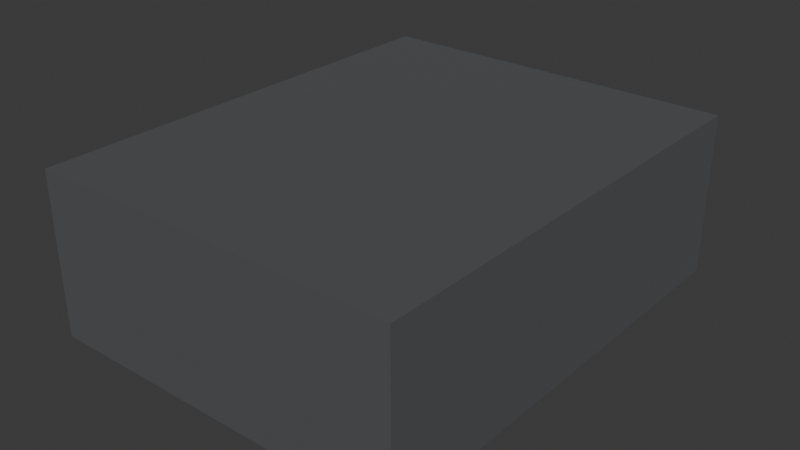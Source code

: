 # Source: procedural_building.blend  (saved by Blender 5.1.30; exported with 4.5.12 LTS)
import bpy
from mathutils import Matrix  # noqa: F401  (used for matrix-valued properties, if any)

bpy.ops.wm.read_factory_settings(use_empty=True)
scene = bpy.context.scene
scene.name = 'Scene'

# ---- collections
col_collection = bpy.data.collections.new('Collection'); scene.collection.children.link(col_collection)

# ---- materials (node trees are filled in below, after node groups)
mat_concrete = bpy.data.materials.new('Concrete')
mat_glass = bpy.data.materials.new('Glass')

# ---- material node trees
mat_concrete.use_nodes = True; mat_concrete.node_tree.nodes.clear()
_N = mat_concrete.node_tree.nodes; _L = mat_concrete.node_tree.links
n0 = _N.new('ShaderNodeOutputMaterial'); n0.name = 'Material Output'; n0.location = (0, 0)
n1 = _N.new('ShaderNodeBsdfPrincipled'); n1.name = 'Principled BSDF'; n1.location = (-200, 0)
n1.inputs[0].default_value = (0.35, 0.36, 0.38, 1.0)
n1.inputs[1].default_value = 0.8
n1.inputs[2].default_value = 0.4
_L.new(n1.outputs[0], n0.inputs[0])
n0.is_active_output = True
mat_glass.use_nodes = True; mat_glass.node_tree.nodes.clear()
_N = mat_glass.node_tree.nodes; _L = mat_glass.node_tree.links
n0 = _N.new('ShaderNodeOutputMaterial'); n0.name = 'Material Output'; n0.location = (0, 0)
n1 = _N.new('ShaderNodeBsdfPrincipled'); n1.name = 'Principled BSDF'; n1.location = (-200, 0)
n1.inputs[0].default_value = (0.8, 0.9, 1.0, 1.0)
n1.inputs[2].default_value = 0.05
n1.inputs[18].default_value = 1.0
_L.new(n1.outputs[0], n0.inputs[0])
n0.is_active_output = True

# ---- world
world_world = bpy.data.worlds.new('World'); scene.world = world_world
world_world.use_nodes = True; world_world.node_tree.nodes.clear()
_N = world_world.node_tree.nodes; _L = world_world.node_tree.links
n0 = _N.new('ShaderNodeOutputWorld'); n0.name = 'World Output'; n0.location = (200, 100)
n1 = _N.new('ShaderNodeBackground'); n1.name = 'Background'; n1.location = (-200, 100)
n1.inputs[0].default_value = (0.05088, 0.05088, 0.05088, 1.0)
_L.new(n1.outputs[0], n0.inputs[0])
n0.is_active_output = True
world_world.color = (0.05088, 0.05088, 0.05088)
world_world.sun_shadow_jitter_overblur = 0.0

# ---- meshes
me_tuningbaymesh = bpy.data.meshes.new('TuningBayMesh')
me_tuningbaymesh.from_pydata([(-8.0, -10.0, 0.0), (-8.0, -10.0, 7.0), (-8.0, 10.0, 0.0), (-8.0, 10.0, 7.0), (8.0, -10.0, 0.0), (8.0, -10.0, 7.0), (8.0, 10.0, 0.0), (8.0, 10.0, 7.0)], [], [(0, 1, 3, 2), (2, 3, 7, 6), (6, 7, 5, 4), (4, 5, 1, 0), (2, 6, 4, 0), (7, 3, 1, 5)])
me_tuningbaymesh.materials.append(mat_concrete)
me_tuningbaymesh.update()
me_vehiclehoistmesh = bpy.data.meshes.new('VehicleHoistMesh')
me_vehiclehoistmesh.from_pydata([(-1.8, -0.2, 0.0), (-1.8, -0.2, 4.5), (-1.8, 0.2, 0.0), (-1.8, 0.2, 4.5), (-1.4, -0.2, 0.0), (-1.4, -0.2, 4.5), (-1.4, 0.2, 0.0), (-1.4, 0.2, 4.5), (1.4, -0.2, 0.0), (1.4, -0.2, 4.5), (1.4, 0.2, 0.0), (1.4, 0.2, 4.5), (1.8, -0.2, 0.0), (1.8, -0.2, 4.5), (1.8, 0.2, 0.0), (1.8, 0.2, 4.5), (-1.6, -0.9, 1.725), (-1.6, -0.9, 1.875), (-1.6, 0.9, 1.725), (-1.6, 0.9, 1.875), (1.6, -0.9, 1.725), (1.6, -0.9, 1.875), (1.6, 0.9, 1.725), (1.6, 0.9, 1.875)], [], [(0, 1, 3, 2), (2, 3, 7, 6), (6, 7, 5, 4), (4, 5, 1, 0), (2, 6, 4, 0), (7, 3, 1, 5), (8, 9, 11, 10), (10, 11, 15, 14), (14, 15, 13, 12), (12, 13, 9, 8), (10, 14, 12, 8), (15, 11, 9, 13), (16, 17, 19, 18), (18, 19, 23, 22), (22, 23, 21, 20), (20, 21, 17, 16), (18, 22, 20, 16), (23, 19, 17, 21)])
me_vehiclehoistmesh.materials.append(mat_concrete)
me_vehiclehoistmesh.update()
me_vehiclemesh = bpy.data.meshes.new('VehicleMesh')
me_vehiclemesh.from_pydata([(-0.775, -1.9, 1.875), (-0.775, -1.9, 2.025), (-0.775, 1.9, 1.875), (-0.775, 1.9, 2.025), (-0.625, -1.9, 1.875), (-0.625, -1.9, 2.025), (-0.625, 1.9, 1.875), (-0.625, 1.9, 2.025), (0.625, -1.9, 1.875), (0.625, -1.9, 2.025), (0.625, 1.9, 1.875), (0.625, 1.9, 2.025), (0.775, -1.9, 1.875), (0.775, -1.9, 2.025), (0.775, 1.9, 1.875), (0.775, 1.9, 2.025), (-0.7, -1.975, 1.875), (-0.7, -1.975, 2.025), (-0.7, -1.825, 1.875), (-0.7, -1.825, 2.025), (0.7, -1.975, 1.875), (0.7, -1.975, 2.025), (0.7, -1.825, 1.875), (0.7, -1.825, 2.025), (-0.7, 1.825, 1.875), (-0.7, 1.825, 2.025), (-0.7, 1.975, 1.875), (-0.7, 1.975, 2.025), (0.7, 1.825, 1.875), (0.7, 1.825, 2.025), (0.7, 1.975, 1.875), (0.7, 1.975, 2.025)], [], [(0, 1, 3, 2), (2, 3, 7, 6), (6, 7, 5, 4), (4, 5, 1, 0), (2, 6, 4, 0), (7, 3, 1, 5), (8, 9, 11, 10), (10, 11, 15, 14), (14, 15, 13, 12), (12, 13, 9, 8), (10, 14, 12, 8), (15, 11, 9, 13), (16, 17, 19, 18), (18, 19, 23, 22), (22, 23, 21, 20), (20, 21, 17, 16), (18, 22, 20, 16), (23, 19, 17, 21), (24, 25, 27, 26), (26, 27, 31, 30), (30, 31, 29, 28), (28, 29, 25, 24), (26, 30, 28, 24), (31, 27, 25, 29)])
me_vehiclemesh.materials.append(mat_concrete)
me_vehiclemesh.update()
me_kirigamienclosuremesh = bpy.data.meshes.new('KirigamiEnclosureMesh')
me_kirigamienclosuremesh.from_pydata([(-0.6, -0.9, 1.1), (0.6, -0.9, 1.1), (-0.6, -1.7, 1.1), (0.6, -1.7, 1.1), (-0.6, -0.8333, 1.1), (-0.6, -1.767, 1.1), (-0.5, -1.8, 1.1), (0.5, -1.8, 1.1), (0.6, -1.767, 1.1), (0.6, -0.8333, 1.1), (0.5, -0.8, 1.1), (-0.5, -0.8, 1.1), (-0.5, -1.767, 2.0), (-0.5, -0.8333, 2.0), (0.5, -1.767, 2.0), (0.5, -0.8333, 2.0)], [], [(15, 9, 3, 10), (4, 13, 11, 2), (13, 15, 10, 11), (0, 6, 12, 5), (5, 12, 13, 4), (6, 7, 14, 12), (12, 14, 15, 13), (7, 1, 8, 14), (14, 8, 9, 15)])
me_kirigamienclosuremesh.materials.append(mat_concrete)
me_kirigamienclosuremesh.update()
me_subwooferboxmesh = bpy.data.meshes.new('SubwooferBoxMesh')
me_subwooferboxmesh.from_pydata([(0.0, 0.0, -0.1), (0.0, 0.0, 0.1), (0.0, 0.08, -0.1), (0.0, 0.08, 0.1), (0.03061, 0.07391, -0.1), (0.03061, 0.07391, 0.1), (0.05657, 0.05657, -0.1), (0.05657, 0.05657, 0.1), (0.07391, 0.03061, -0.1), (0.07391, 0.03061, 0.1), (0.08, 0.0, -0.1), (0.08, 0.0, 0.1), (0.07391, -0.03061, -0.1), (0.07391, -0.03061, 0.1), (0.05657, -0.05657, -0.1), (0.05657, -0.05657, 0.1), (-0.2694, -1.469, 2.35), (-0.2694, -1.469, 2.55), (-0.3, -1.475, 2.35), (-0.3, -1.475, 2.55), (-0.3306, -1.469, 2.35), (-0.3306, -1.469, 2.55), (-0.3566, -1.452, 2.35), (-0.3566, -1.452, 2.55), (-0.3739, -1.426, 2.35), (-0.3739, -1.426, 2.55), (-0.38, -1.395, 2.35), (-0.38, -1.395, 2.55), (-0.3739, -1.364, 2.35), (-0.3739, -1.364, 2.55), (-0.3566, -1.338, 2.35), (-0.3566, -1.338, 2.55), (-0.3306, -1.321, 2.35), (-0.3306, -1.321, 2.55), (0.0, 0.0, -0.02), (0.0, 0.0, 0.02), (0.0, 0.08, -0.02), (0.0, 0.1, 0.02), (0.03061, 0.07391, -0.02), (0.03827, 0.09239, 0.02), (0.05657, 0.05657, -0.02), (0.07071, 0.07071, 0.02), (0.07391, 0.03061, -0.02), (0.09239, 0.03827, 0.02), (0.08, 0.0, -0.02), (0.1, 0.0, 0.02), (0.07391, -0.03061, -0.02), (0.09239, -0.03827, 0.02), (0.05657, -0.05657, -0.02), (0.07071, -0.07071, 0.02), (-0.2694, -1.389, 2.43), (-0.2617, -1.409, 2.447), (-0.3, -1.395, 2.43), (-0.3, -1.417, 2.445), (-0.3306, -1.389, 2.43), (-0.3383, -1.409, 2.447), (-0.3566, -1.372, 2.43), (-0.3707, -1.388, 2.452), (-0.3739, -1.346, 2.43), (-0.3924, -1.357, 2.46), (-0.38, -1.315, 2.43), (-0.4, -1.32, 2.469), (-0.3739, -1.284, 2.43), (-0.3924, -1.283, 2.479), (-0.3566, -1.258, 2.43), (-0.3707, -1.251, 2.487), (-0.3306, -1.241, 2.43), (-0.3383, -1.23, 2.492), (0.0, 0.0, -0.02), (0.0, 0.0, 0.02), (0.0, 0.1, -0.02), (0.0, 0.12, 0.02), (0.03827, 0.09239, -0.02), (0.04592, 0.1109, 0.02), (0.07071, 0.07071, -0.02), (0.08485, 0.08485, 0.02), (0.09239, 0.03827, -0.02), (0.1109, 0.04592, 0.02), (0.1, 0.0, -0.02), (0.12, 0.0, 0.02), (0.09239, -0.03827, -0.02), (0.1109, -0.04592, 0.02), (0.07071, -0.07071, -0.02), (0.08485, -0.08485, 0.02), (-0.2617, -1.407, 2.43), (-0.2541, -1.417, 2.497), (-0.3, -1.415, 2.43), (-0.3, -1.426, 2.499), (-0.3383, -1.407, 2.43), (-0.3459, -1.417, 2.497), (-0.3707, -1.386, 2.43), (-0.3849, -1.392, 2.49), (-0.3924, -1.353, 2.43), (-0.4109, -1.355, 2.481), (-0.4, -1.315, 2.43), (-0.42, -1.31, 2.469), (-0.3924, -1.277, 2.43), (-0.4109, -1.266, 2.458), (-0.3707, -1.244, 2.43), (-0.3849, -1.228, 2.448), (-0.3383, -1.223, 2.43), (-0.3459, -1.203, 2.442), (0.0, 0.0, -0.02), (0.0, 0.0, 0.02), (0.0, 0.12, -0.02), (0.0, 0.14, 0.02), (0.04592, 0.1109, -0.02), (0.05358, 0.1293, 0.02), (0.08485, 0.08485, -0.02), (0.09899, 0.09899, 0.02), (0.1109, 0.04592, -0.02), (0.1293, 0.05358, 0.02), (0.12, 0.0, -0.02), (0.14, 0.0, 0.02), (0.1109, -0.04592, -0.02), (0.1293, -0.05358, 0.02), (0.08485, -0.08485, -0.02), (0.09899, -0.09899, 0.02), (-0.2541, -1.426, 2.43), (-0.2464, -1.445, 2.437), (-0.3, -1.435, 2.43), (-0.3, -1.456, 2.435), (-0.3459, -1.426, 2.43), (-0.3536, -1.445, 2.437), (-0.3849, -1.4, 2.43), (-0.399, -1.416, 2.445), (-0.4109, -1.361, 2.43), (-0.4293, -1.372, 2.456), (-0.42, -1.315, 2.43), (-0.44, -1.32, 2.469), (-0.4109, -1.269, 2.43), (-0.4293, -1.268, 2.483), (-0.3849, -1.23, 2.43), (-0.399, -1.224, 2.494), (-0.3459, -1.204, 2.43), (-0.3536, -1.195, 2.501), (0.0, 0.0, -0.1), (0.0, 0.0, 0.1), (0.0, 0.15, -0.1), (0.0, 0.25, 0.1), (0.0574, 0.1386, -0.1), (0.09567, 0.231, 0.1), (0.1061, 0.1061, -0.1), (0.1768, 0.1768, 0.1), (0.1386, 0.0574, -0.1), (0.231, 0.09567, 0.1), (0.15, 0.0, -0.1), (0.25, 0.0, 0.1), (0.1386, -0.0574, -0.1), (0.231, -0.09567, 0.1), (0.1061, -0.1061, -0.1), (0.1768, -0.1768, 0.1), (-0.2426, -1.434, 2.35), (-0.2043, -1.526, 2.55), (-0.3, -1.445, 2.35), (-0.3, -1.545, 2.55), (-0.3574, -1.434, 2.35), (-0.3957, -1.526, 2.55), (-0.4061, -1.401, 2.35), (-0.4768, -1.472, 2.55), (-0.4386, -1.352, 2.35), (-0.531, -1.391, 2.55), (-0.45, -1.295, 2.35), (-0.55, -1.295, 2.55), (-0.4386, -1.238, 2.35), (-0.531, -1.199, 2.55), (-0.4061, -1.189, 2.35), (-0.4768, -1.118, 2.55), (-0.3574, -1.156, 2.35), (-0.3957, -1.064, 2.55), (0.0, 0.0, -0.015), (0.0, 0.0, 0.015), (0.0, 0.25, -0.015), (0.0, 0.28, 0.015), (0.09567, 0.231, -0.015), (0.1072, 0.2587, 0.015), (0.1768, 0.1768, -0.015), (0.198, 0.198, 0.015), (0.231, 0.09567, -0.015), (0.2587, 0.1072, 0.015), (0.25, 0.0, -0.015), (0.28, 0.0, 0.015), (0.231, -0.09567, -0.015), (0.2587, -0.1072, 0.015), (0.1768, -0.1768, -0.015), (0.198, -0.198, 0.015), (-0.2043, -1.426, 2.435), (-0.1928, -1.454, 2.465), (-0.3, -1.445, 2.435), (-0.3, -1.475, 2.465), (-0.3957, -1.426, 2.435), (-0.4072, -1.454, 2.465), (-0.4768, -1.372, 2.435), (-0.498, -1.393, 2.465), (-0.531, -1.291, 2.435), (-0.5587, -1.302, 2.465), (-0.55, -1.195, 2.435), (-0.58, -1.195, 2.465), (-0.531, -1.099, 2.435), (-0.5587, -1.088, 2.465), (-0.4768, -1.018, 2.435), (-0.498, -0.997, 2.465), (-0.3957, -0.964, 2.435), (-0.4072, -0.9363, 2.465), (0.0, 0.0, -0.1), (0.0, 0.0, 0.1), (0.0, 0.08, -0.1), (0.0, 0.08, 0.1), (0.03061, 0.07391, -0.1), (0.03061, 0.07391, 0.1), (0.05657, 0.05657, -0.1), (0.05657, 0.05657, 0.1), (0.07391, 0.03061, -0.1), (0.07391, 0.03061, 0.1), (0.08, 0.0, -0.1), (0.08, 0.0, 0.1), (0.07391, -0.03061, -0.1), (0.07391, -0.03061, 0.1), (0.05657, -0.05657, -0.1), (0.05657, -0.05657, 0.1), (0.3306, -1.469, 2.35), (0.3306, -1.469, 2.55), (0.3, -1.475, 2.35), (0.3, -1.475, 2.55), (0.2694, -1.469, 2.35), (0.2694, -1.469, 2.55), (0.2434, -1.452, 2.35), (0.2434, -1.452, 2.55), (0.2261, -1.426, 2.35), (0.2261, -1.426, 2.55), (0.22, -1.395, 2.35), (0.22, -1.395, 2.55), (0.2261, -1.364, 2.35), (0.2261, -1.364, 2.55), (0.2434, -1.338, 2.35), (0.2434, -1.338, 2.55), (0.2694, -1.321, 2.35), (0.2694, -1.321, 2.55), (0.0, 0.0, -0.02), (0.0, 0.0, 0.02), (0.0, 0.08, -0.02), (0.0, 0.1, 0.02), (0.03061, 0.07391, -0.02), (0.03827, 0.09239, 0.02), (0.05657, 0.05657, -0.02), (0.07071, 0.07071, 0.02), (0.07391, 0.03061, -0.02), (0.09239, 0.03827, 0.02), (0.08, 0.0, -0.02), (0.1, 0.0, 0.02), (0.07391, -0.03061, -0.02), (0.09239, -0.03827, 0.02), (0.05657, -0.05657, -0.02), (0.07071, -0.07071, 0.02), (0.3306, -1.389, 2.43), (0.3383, -1.409, 2.447), (0.3, -1.395, 2.43), (0.3, -1.417, 2.445), (0.2694, -1.389, 2.43), (0.2617, -1.409, 2.447), (0.2434, -1.372, 2.43), (0.2293, -1.388, 2.452), (0.2261, -1.346, 2.43), (0.2076, -1.357, 2.46), (0.22, -1.315, 2.43), (0.2, -1.32, 2.469), (0.2261, -1.284, 2.43), (0.2076, -1.283, 2.479), (0.2434, -1.258, 2.43), (0.2293, -1.251, 2.487), (0.2694, -1.241, 2.43), (0.2617, -1.23, 2.492), (0.0, 0.0, -0.02), (0.0, 0.0, 0.02), (0.0, 0.1, -0.02), (0.0, 0.12, 0.02), (0.03827, 0.09239, -0.02), (0.04592, 0.1109, 0.02), (0.07071, 0.07071, -0.02), (0.08485, 0.08485, 0.02), (0.09239, 0.03827, -0.02), (0.1109, 0.04592, 0.02), (0.1, 0.0, -0.02), (0.12, 0.0, 0.02), (0.09239, -0.03827, -0.02), (0.1109, -0.04592, 0.02), (0.07071, -0.07071, -0.02), (0.08485, -0.08485, 0.02), (0.3383, -1.407, 2.43), (0.3459, -1.417, 2.497), (0.3, -1.415, 2.43), (0.3, -1.426, 2.499), (0.2617, -1.407, 2.43), (0.2541, -1.417, 2.497), (0.2293, -1.386, 2.43), (0.2151, -1.392, 2.49), (0.2076, -1.353, 2.43), (0.1891, -1.355, 2.481), (0.2, -1.315, 2.43), (0.18, -1.31, 2.469), (0.2076, -1.277, 2.43), (0.1891, -1.266, 2.458), (0.2293, -1.244, 2.43), (0.2151, -1.228, 2.448), (0.2617, -1.223, 2.43), (0.2541, -1.203, 2.442), (0.0, 0.0, -0.02), (0.0, 0.0, 0.02), (0.0, 0.12, -0.02), (0.0, 0.14, 0.02), (0.04592, 0.1109, -0.02), (0.05358, 0.1293, 0.02), (0.08485, 0.08485, -0.02), (0.09899, 0.09899, 0.02), (0.1109, 0.04592, -0.02), (0.1293, 0.05358, 0.02), (0.12, 0.0, -0.02), (0.14, 0.0, 0.02), (0.1109, -0.04592, -0.02), (0.1293, -0.05358, 0.02), (0.08485, -0.08485, -0.02), (0.09899, -0.09899, 0.02), (0.3459, -1.426, 2.43), (0.3536, -1.445, 2.437), (0.3, -1.435, 2.43), (0.3, -1.456, 2.435), (0.2541, -1.426, 2.43), (0.2464, -1.445, 2.437), (0.2151, -1.4, 2.43), (0.201, -1.416, 2.445), (0.1891, -1.361, 2.43), (0.1707, -1.372, 2.456), (0.18, -1.315, 2.43), (0.16, -1.32, 2.469), (0.1891, -1.269, 2.43), (0.1707, -1.268, 2.483), (0.2151, -1.23, 2.43), (0.201, -1.224, 2.494), (0.2541, -1.204, 2.43), (0.2464, -1.195, 2.501), (0.0, 0.0, -0.1), (0.0, 0.0, 0.1), (0.0, 0.15, -0.1), (0.0, 0.25, 0.1), (0.0574, 0.1386, -0.1), (0.09567, 0.231, 0.1), (0.1061, 0.1061, -0.1), (0.1768, 0.1768, 0.1), (0.1386, 0.0574, -0.1), (0.231, 0.09567, 0.1), (0.15, 0.0, -0.1), (0.25, 0.0, 0.1), (0.1386, -0.0574, -0.1), (0.231, -0.09567, 0.1), (0.1061, -0.1061, -0.1), (0.1768, -0.1768, 0.1), (0.3574, -1.434, 2.35), (0.3957, -1.526, 2.55), (0.3, -1.445, 2.35), (0.3, -1.545, 2.55), (0.2426, -1.434, 2.35), (0.2043, -1.526, 2.55), (0.1939, -1.401, 2.35), (0.1232, -1.472, 2.55), (0.1614, -1.352, 2.35), (0.06903, -1.391, 2.55), (0.15, -1.295, 2.35), (0.05, -1.295, 2.55), (0.1614, -1.238, 2.35), (0.06903, -1.199, 2.55), (0.1939, -1.189, 2.35), (0.1232, -1.118, 2.55), (0.2426, -1.156, 2.35), (0.2043, -1.064, 2.55), (0.0, 0.0, -0.015), (0.0, 0.0, 0.015), (0.0, 0.25, -0.015), (0.0, 0.28, 0.015), (0.09567, 0.231, -0.015), (0.1072, 0.2587, 0.015), (0.1768, 0.1768, -0.015), (0.198, 0.198, 0.015), (0.231, 0.09567, -0.015), (0.2587, 0.1072, 0.015), (0.25, 0.0, -0.015), (0.28, 0.0, 0.015), (0.231, -0.09567, -0.015), (0.2587, -0.1072, 0.015), (0.1768, -0.1768, -0.015), (0.198, -0.198, 0.015), (0.3957, -1.426, 2.435), (0.4072, -1.454, 2.465), (0.3, -1.445, 2.435), (0.3, -1.475, 2.465), (0.2043, -1.426, 2.435), (0.1928, -1.454, 2.465), (0.1232, -1.372, 2.435), (0.102, -1.393, 2.465), (0.06903, -1.291, 2.435), (0.04131, -1.302, 2.465), (0.05, -1.195, 2.435), (0.02, -1.195, 2.465), (0.06903, -1.099, 2.435), (0.04131, -1.088, 2.465), (0.1232, -1.018, 2.435), (0.102, -0.997, 2.465), (0.2043, -0.964, 2.435), (0.1928, -0.9363, 2.465)], [], [(0, 2, 4), (1, 5, 3), (2, 3, 5, 4), (0, 4, 6), (1, 7, 5), (4, 5, 7, 6), (0, 6, 8), (1, 9, 7), (6, 7, 9, 8), (0, 8, 10), (1, 11, 9), (8, 9, 11, 10), (0, 10, 12), (1, 13, 11), (10, 11, 13, 12), (0, 12, 14), (1, 15, 13), (12, 13, 15, 14), (0, 14, 16), (1, 17, 15), (14, 15, 17, 16), (0, 16, 18), (1, 19, 17), (16, 17, 19, 18), (0, 18, 20), (1, 21, 19), (18, 19, 21, 20), (0, 20, 22), (1, 23, 21), (20, 21, 23, 22), (0, 22, 24), (1, 25, 23), (22, 23, 25, 24), (0, 24, 26), (1, 27, 25), (24, 25, 27, 26), (0, 26, 28), (1, 29, 27), (26, 27, 29, 28), (0, 28, 30), (1, 31, 29), (28, 29, 31, 30), (0, 30, 32), (1, 33, 31), (30, 31, 33, 32), (0, 32, 2), (1, 3, 33), (32, 33, 3, 2), (34, 36, 38), (35, 39, 37), (36, 37, 39, 38), (34, 38, 40), (35, 41, 39), (38, 39, 41, 40), (34, 40, 42), (35, 43, 41), (40, 41, 43, 42), (34, 42, 44), (35, 45, 43), (42, 43, 45, 44), (34, 44, 46), (35, 47, 45), (44, 45, 47, 46), (34, 46, 48), (35, 49, 47), (46, 47, 49, 48), (34, 48, 50), (35, 51, 49), (48, 49, 51, 50), (34, 50, 52), (35, 53, 51), (50, 51, 53, 52), (34, 52, 54), (35, 55, 53), (52, 53, 55, 54), (34, 54, 56), (35, 57, 55), (54, 55, 57, 56), (34, 56, 58), (35, 59, 57), (56, 57, 59, 58), (34, 58, 60), (35, 61, 59), (58, 59, 61, 60), (34, 60, 62), (35, 63, 61), (60, 61, 63, 62), (34, 62, 64), (35, 65, 63), (62, 63, 65, 64), (34, 64, 66), (35, 67, 65), (64, 65, 67, 66), (34, 66, 36), (35, 37, 67), (66, 67, 37, 36), (68, 70, 72), (69, 73, 71), (70, 71, 73, 72), (68, 72, 74), (69, 75, 73), (72, 73, 75, 74), (68, 74, 76), (69, 77, 75), (74, 75, 77, 76), (68, 76, 78), (69, 79, 77), (76, 77, 79, 78), (68, 78, 80), (69, 81, 79), (78, 79, 81, 80), (68, 80, 82), (69, 83, 81), (80, 81, 83, 82), (68, 82, 84), (69, 85, 83), (82, 83, 85, 84), (68, 84, 86), (69, 87, 85), (84, 85, 87, 86), (68, 86, 88), (69, 89, 87), (86, 87, 89, 88), (68, 88, 90), (69, 91, 89), (88, 89, 91, 90), (68, 90, 92), (69, 93, 91), (90, 91, 93, 92), (68, 92, 94), (69, 95, 93), (92, 93, 95, 94), (68, 94, 96), (69, 97, 95), (94, 95, 97, 96), (68, 96, 98), (69, 99, 97), (96, 97, 99, 98), (68, 98, 100), (69, 101, 99), (98, 99, 101, 100), (68, 100, 70), (69, 71, 101), (100, 101, 71, 70), (102, 104, 106), (103, 107, 105), (104, 105, 107, 106), (102, 106, 108), (103, 109, 107), (106, 107, 109, 108), (102, 108, 110), (103, 111, 109), (108, 109, 111, 110), (102, 110, 112), (103, 113, 111), (110, 111, 113, 112), (102, 112, 114), (103, 115, 113), (112, 113, 115, 114), (102, 114, 116), (103, 117, 115), (114, 115, 117, 116), (102, 116, 118), (103, 119, 117), (116, 117, 119, 118), (102, 118, 120), (103, 121, 119), (118, 119, 121, 120), (102, 120, 122), (103, 123, 121), (120, 121, 123, 122), (102, 122, 124), (103, 125, 123), (122, 123, 125, 124), (102, 124, 126), (103, 127, 125), (124, 125, 127, 126), (102, 126, 128), (103, 129, 127), (126, 127, 129, 128), (102, 128, 130), (103, 131, 129), (128, 129, 131, 130), (102, 130, 132), (103, 133, 131), (130, 131, 133, 132), (102, 132, 134), (103, 135, 133), (132, 133, 135, 134), (102, 134, 104), (103, 105, 135), (134, 135, 105, 104), (136, 138, 140), (137, 141, 139), (138, 139, 141, 140), (136, 140, 142), (137, 143, 141), (140, 141, 143, 142), (136, 142, 144), (137, 145, 143), (142, 143, 145, 144), (136, 144, 146), (137, 147, 145), (144, 145, 147, 146), (136, 146, 148), (137, 149, 147), (146, 147, 149, 148), (136, 148, 150), (137, 151, 149), (148, 149, 151, 150), (136, 150, 152), (137, 153, 151), (150, 151, 153, 152), (136, 152, 154), (137, 155, 153), (152, 153, 155, 154), (136, 154, 156), (137, 157, 155), (154, 155, 157, 156), (136, 156, 158), (137, 159, 157), (156, 157, 159, 158), (136, 158, 160), (137, 161, 159), (158, 159, 161, 160), (136, 160, 162), (137, 163, 161), (160, 161, 163, 162), (136, 162, 164), (137, 165, 163), (162, 163, 165, 164), (136, 164, 166), (137, 167, 165), (164, 165, 167, 166), (136, 166, 168), (137, 169, 167), (166, 167, 169, 168), (136, 168, 138), (137, 139, 169), (168, 169, 139, 138), (170, 172, 174), (171, 175, 173), (172, 173, 175, 174), (170, 174, 176), (171, 177, 175), (174, 175, 177, 176), (170, 176, 178), (171, 179, 177), (176, 177, 179, 178), (170, 178, 180), (171, 181, 179), (178, 179, 181, 180), (170, 180, 182), (171, 183, 181), (180, 181, 183, 182), (170, 182, 184), (171, 185, 183), (182, 183, 185, 184), (170, 184, 186), (171, 187, 185), (184, 185, 187, 186), (170, 186, 188), (171, 189, 187), (186, 187, 189, 188), (170, 188, 190), (171, 191, 189), (188, 189, 191, 190), (170, 190, 192), (171, 193, 191), (190, 191, 193, 192), (170, 192, 194), (171, 195, 193), (192, 193, 195, 194), (170, 194, 196), (171, 197, 195), (194, 195, 197, 196), (170, 196, 198), (171, 199, 197), (196, 197, 199, 198), (170, 198, 200), (171, 201, 199), (198, 199, 201, 200), (170, 200, 202), (171, 203, 201), (200, 201, 203, 202), (170, 202, 172), (171, 173, 203), (202, 203, 173, 172), (204, 206, 208), (205, 209, 207), (206, 207, 209, 208), (204, 208, 210), (205, 211, 209), (208, 209, 211, 210), (204, 210, 212), (205, 213, 211), (210, 211, 213, 212), (204, 212, 214), (205, 215, 213), (212, 213, 215, 214), (204, 214, 216), (205, 217, 215), (214, 215, 217, 216), (204, 216, 218), (205, 219, 217), (216, 217, 219, 218), (204, 218, 220), (205, 221, 219), (218, 219, 221, 220), (204, 220, 222), (205, 223, 221), (220, 221, 223, 222), (204, 222, 224), (205, 225, 223), (222, 223, 225, 224), (204, 224, 226), (205, 227, 225), (224, 225, 227, 226), (204, 226, 228), (205, 229, 227), (226, 227, 229, 228), (204, 228, 230), (205, 231, 229), (228, 229, 231, 230), (204, 230, 232), (205, 233, 231), (230, 231, 233, 232), (204, 232, 234), (205, 235, 233), (232, 233, 235, 234), (204, 234, 236), (205, 237, 235), (234, 235, 237, 236), (204, 236, 206), (205, 207, 237), (236, 237, 207, 206), (238, 240, 242), (239, 243, 241), (240, 241, 243, 242), (238, 242, 244), (239, 245, 243), (242, 243, 245, 244), (238, 244, 246), (239, 247, 245), (244, 245, 247, 246), (238, 246, 248), (239, 249, 247), (246, 247, 249, 248), (238, 248, 250), (239, 251, 249), (248, 249, 251, 250), (238, 250, 252), (239, 253, 251), (250, 251, 253, 252), (238, 252, 254), (239, 255, 253), (252, 253, 255, 254), (238, 254, 256), (239, 257, 255), (254, 255, 257, 256), (238, 256, 258), (239, 259, 257), (256, 257, 259, 258), (238, 258, 260), (239, 261, 259), (258, 259, 261, 260), (238, 260, 262), (239, 263, 261), (260, 261, 263, 262), (238, 262, 264), (239, 265, 263), (262, 263, 265, 264), (238, 264, 266), (239, 267, 265), (264, 265, 267, 266), (238, 266, 268), (239, 269, 267), (266, 267, 269, 268), (238, 268, 270), (239, 271, 269), (268, 269, 271, 270), (238, 270, 240), (239, 241, 271), (270, 271, 241, 240), (272, 274, 276), (273, 277, 275), (274, 275, 277, 276), (272, 276, 278), (273, 279, 277), (276, 277, 279, 278), (272, 278, 280), (273, 281, 279), (278, 279, 281, 280), (272, 280, 282), (273, 283, 281), (280, 281, 283, 282), (272, 282, 284), (273, 285, 283), (282, 283, 285, 284), (272, 284, 286), (273, 287, 285), (284, 285, 287, 286), (272, 286, 288), (273, 289, 287), (286, 287, 289, 288), (272, 288, 290), (273, 291, 289), (288, 289, 291, 290), (272, 290, 292), (273, 293, 291), (290, 291, 293, 292), (272, 292, 294), (273, 295, 293), (292, 293, 295, 294), (272, 294, 296), (273, 297, 295), (294, 295, 297, 296), (272, 296, 298), (273, 299, 297), (296, 297, 299, 298), (272, 298, 300), (273, 301, 299), (298, 299, 301, 300), (272, 300, 302), (273, 303, 301), (300, 301, 303, 302), (272, 302, 304), (273, 305, 303), (302, 303, 305, 304), (272, 304, 274), (273, 275, 305), (304, 305, 275, 274), (306, 308, 310), (307, 311, 309), (308, 309, 311, 310), (306, 310, 312), (307, 313, 311), (310, 311, 313, 312), (306, 312, 314), (307, 315, 313), (312, 313, 315, 314), (306, 314, 316), (307, 317, 315), (314, 315, 317, 316), (306, 316, 318), (307, 319, 317), (316, 317, 319, 318), (306, 318, 320), (307, 321, 319), (318, 319, 321, 320), (306, 320, 322), (307, 323, 321), (320, 321, 323, 322), (306, 322, 324), (307, 325, 323), (322, 323, 325, 324), (306, 324, 326), (307, 327, 325), (324, 325, 327, 326), (306, 326, 328), (307, 329, 327), (326, 327, 329, 328), (306, 328, 330), (307, 331, 329), (328, 329, 331, 330), (306, 330, 332), (307, 333, 331), (330, 331, 333, 332), (306, 332, 334), (307, 335, 333), (332, 333, 335, 334), (306, 334, 336), (307, 337, 335), (334, 335, 337, 336), (306, 336, 338), (307, 339, 337), (336, 337, 339, 338), (306, 338, 308), (307, 309, 339), (338, 339, 309, 308), (340, 342, 344), (341, 345, 343), (342, 343, 345, 344), (340, 344, 346), (341, 347, 345), (344, 345, 347, 346), (340, 346, 348), (341, 349, 347), (346, 347, 349, 348), (340, 348, 350), (341, 351, 349), (348, 349, 351, 350), (340, 350, 352), (341, 353, 351), (350, 351, 353, 352), (340, 352, 354), (341, 355, 353), (352, 353, 355, 354), (340, 354, 356), (341, 357, 355), (354, 355, 357, 356), (340, 356, 358), (341, 359, 357), (356, 357, 359, 358), (340, 358, 360), (341, 361, 359), (358, 359, 361, 360), (340, 360, 362), (341, 363, 361), (360, 361, 363, 362), (340, 362, 364), (341, 365, 363), (362, 363, 365, 364), (340, 364, 366), (341, 367, 365), (364, 365, 367, 366), (340, 366, 368), (341, 369, 367), (366, 367, 369, 368), (340, 368, 370), (341, 371, 369), (368, 369, 371, 370), (340, 370, 372), (341, 373, 371), (370, 371, 373, 372), (340, 372, 342), (341, 343, 373), (372, 373, 343, 342), (374, 376, 378), (375, 379, 377), (376, 377, 379, 378), (374, 378, 380), (375, 381, 379), (378, 379, 381, 380), (374, 380, 382), (375, 383, 381), (380, 381, 383, 382), (374, 382, 384), (375, 385, 383), (382, 383, 385, 384), (374, 384, 386), (375, 387, 385), (384, 385, 387, 386), (374, 386, 388), (375, 389, 387), (386, 387, 389, 388), (374, 388, 390), (375, 391, 389), (388, 389, 391, 390), (374, 390, 392), (375, 393, 391), (390, 391, 393, 392), (374, 392, 394), (375, 395, 393), (392, 393, 395, 394), (374, 394, 396), (375, 397, 395), (394, 395, 397, 396), (374, 396, 398), (375, 399, 397), (396, 397, 399, 398), (374, 398, 400), (375, 401, 399), (398, 399, 401, 400), (374, 400, 402), (375, 403, 401), (400, 401, 403, 402), (374, 402, 404), (375, 405, 403), (402, 403, 405, 404), (374, 404, 406), (375, 407, 405), (404, 405, 407, 406), (374, 406, 376), (375, 377, 407), (406, 407, 377, 376)])
me_subwooferboxmesh.materials.append(mat_glass)
me_subwooferboxmesh.update()

# ---- objects
ob_tuningbay = bpy.data.objects.new('TuningBay', me_tuningbaymesh)
ob_vehiclehoist = bpy.data.objects.new('VehicleHoist', me_vehiclehoistmesh)
ob_vehiclechassis = bpy.data.objects.new('VehicleChassis', me_vehiclemesh)
ob_kirigamienclosure = bpy.data.objects.new('KirigamiEnclosure', me_kirigamienclosuremesh)
ob_vehiclesubwoofers = bpy.data.objects.new('VehicleSubwoofers', me_subwooferboxmesh)

# ---- transforms, parenting, visibility, modifiers, constraints
ob_tuningbay.location = (0.0, 0.0, 0.0)
ob_vehiclehoist.location = (0.0, 0.0, 0.0)
ob_vehiclechassis.location = (0.0, 0.0, 0.0)
ob_kirigamienclosure.location = (0.0, 0.0, 0.0)
ob_vehiclesubwoofers.location = (0.0, 0.0, 0.0)

# ---- collection membership
col_collection.objects.link(ob_tuningbay)
col_collection.objects.link(ob_vehiclehoist)
col_collection.objects.link(ob_vehiclechassis)
col_collection.objects.link(ob_kirigamienclosure)
col_collection.objects.link(ob_vehiclesubwoofers)

# ---- scene / render settings (as saved in the file)
scene.frame_start = 1; scene.frame_end = 250; scene.frame_set(1)
scene.render.engine = 'BLENDER_EEVEE_NEXT'
scene.render.bake_bias = 0.0
scene.render.bake_samples = 0
scene.cycles.sampling_pattern = 'TABULATED_SOBOL'
scene.eevee.use_volume_custom_range = False
bpy.context.view_layer.update()

# ---- added for rendering (the .blend has no active camera and no usable light): camera, sun
cam_auto = bpy.data.cameras.new('AutoCamera')
cam_auto.lens = 50.0
cam_auto.sensor_width = 36.0
cam_auto.clip_end = 1000.0
ob_auto_camera = bpy.data.objects.new('AutoCamera', cam_auto)
scene.collection.objects.link(ob_auto_camera)
ob_auto_camera.location = (24.591, -29.5092, 23.1228)
ob_auto_camera.rotation_euler = (1.09748, -7.21219e-08, 0.694738)
scene.camera = ob_auto_camera
light_auto_sun = bpy.data.lights.new('AutoSun', 'SUN')
light_auto_sun.energy = 3.0
light_auto_sun.angle = 0.0523599
ob_auto_sun = bpy.data.objects.new('AutoSun', light_auto_sun)
scene.collection.objects.link(ob_auto_sun)
ob_auto_sun.rotation_euler = (0.872665, 0.174533, 0.523599)
bpy.context.view_layer.update()
